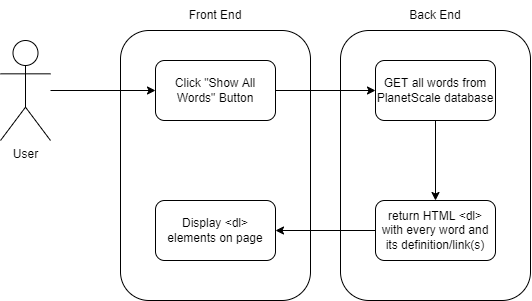

The diagram above was exported from draw.io. Its source (the exported page's mxGraphModel, read from the mxfile embedded in the PNG):
<mxGraphModel dx="1153" dy="608" grid="1" gridSize="10" guides="1" tooltips="1" connect="1" arrows="1" fold="1" page="1" pageScale="1" pageWidth="850" pageHeight="1100" math="0" shadow="0">
  <root>
    <mxCell id="0" />
    <mxCell id="1" parent="0" />
    <mxCell id="pZS_KmDej0UES4CBSx0w-1" value="" style="rounded=1;whiteSpace=wrap;html=1;labelPosition=center;verticalLabelPosition=middle;align=center;verticalAlign=top;" vertex="1" parent="1">
      <mxGeometry x="260" y="80" width="190" height="270" as="geometry" />
    </mxCell>
    <mxCell id="pZS_KmDej0UES4CBSx0w-2" value="" style="rounded=1;whiteSpace=wrap;html=1;" vertex="1" parent="1">
      <mxGeometry x="480" y="80" width="190" height="270" as="geometry" />
    </mxCell>
    <mxCell id="pZS_KmDej0UES4CBSx0w-8" style="edgeStyle=orthogonalEdgeStyle;rounded=0;orthogonalLoop=1;jettySize=auto;html=1;entryX=0;entryY=0.5;entryDx=0;entryDy=0;" edge="1" parent="1" source="pZS_KmDej0UES4CBSx0w-3" target="pZS_KmDej0UES4CBSx0w-4">
      <mxGeometry relative="1" as="geometry" />
    </mxCell>
    <mxCell id="pZS_KmDej0UES4CBSx0w-3" value="User" style="shape=umlActor;verticalLabelPosition=bottom;verticalAlign=top;html=1;outlineConnect=0;" vertex="1" parent="1">
      <mxGeometry x="140" y="90" width="50" height="100" as="geometry" />
    </mxCell>
    <mxCell id="pZS_KmDej0UES4CBSx0w-9" style="edgeStyle=orthogonalEdgeStyle;rounded=0;orthogonalLoop=1;jettySize=auto;html=1;entryX=0;entryY=0.5;entryDx=0;entryDy=0;" edge="1" parent="1" source="pZS_KmDej0UES4CBSx0w-4" target="pZS_KmDej0UES4CBSx0w-5">
      <mxGeometry relative="1" as="geometry" />
    </mxCell>
    <mxCell id="pZS_KmDej0UES4CBSx0w-4" value="Click &quot;Show All Words&quot; Button" style="rounded=1;whiteSpace=wrap;html=1;" vertex="1" parent="1">
      <mxGeometry x="295" y="110" width="120" height="60" as="geometry" />
    </mxCell>
    <mxCell id="pZS_KmDej0UES4CBSx0w-10" style="edgeStyle=orthogonalEdgeStyle;rounded=0;orthogonalLoop=1;jettySize=auto;html=1;entryX=0.5;entryY=0;entryDx=0;entryDy=0;" edge="1" parent="1" source="pZS_KmDej0UES4CBSx0w-5" target="pZS_KmDej0UES4CBSx0w-6">
      <mxGeometry relative="1" as="geometry" />
    </mxCell>
    <mxCell id="pZS_KmDej0UES4CBSx0w-5" value="GET all words from PlanetScale database" style="rounded=1;whiteSpace=wrap;html=1;" vertex="1" parent="1">
      <mxGeometry x="515" y="110" width="120" height="60" as="geometry" />
    </mxCell>
    <mxCell id="pZS_KmDej0UES4CBSx0w-11" style="edgeStyle=orthogonalEdgeStyle;rounded=0;orthogonalLoop=1;jettySize=auto;html=1;entryX=1;entryY=0.5;entryDx=0;entryDy=0;" edge="1" parent="1" source="pZS_KmDej0UES4CBSx0w-6" target="pZS_KmDej0UES4CBSx0w-7">
      <mxGeometry relative="1" as="geometry" />
    </mxCell>
    <mxCell id="pZS_KmDej0UES4CBSx0w-6" value="return HTML &amp;lt;dl&amp;gt; with every word and its definition/link(s)" style="rounded=1;whiteSpace=wrap;html=1;" vertex="1" parent="1">
      <mxGeometry x="515" y="250" width="120" height="60" as="geometry" />
    </mxCell>
    <mxCell id="pZS_KmDej0UES4CBSx0w-7" value="Display &amp;lt;dl&amp;gt; elements on page" style="rounded=1;whiteSpace=wrap;html=1;" vertex="1" parent="1">
      <mxGeometry x="295" y="250" width="120" height="60" as="geometry" />
    </mxCell>
    <mxCell id="pZS_KmDej0UES4CBSx0w-12" value="Front End" style="text;html=1;strokeColor=none;fillColor=none;align=center;verticalAlign=middle;whiteSpace=wrap;rounded=0;" vertex="1" parent="1">
      <mxGeometry x="325" y="50" width="60" height="30" as="geometry" />
    </mxCell>
    <mxCell id="pZS_KmDej0UES4CBSx0w-13" value="Back End" style="text;html=1;strokeColor=none;fillColor=none;align=center;verticalAlign=middle;whiteSpace=wrap;rounded=0;" vertex="1" parent="1">
      <mxGeometry x="545" y="50" width="60" height="30" as="geometry" />
    </mxCell>
  </root>
</mxGraphModel>